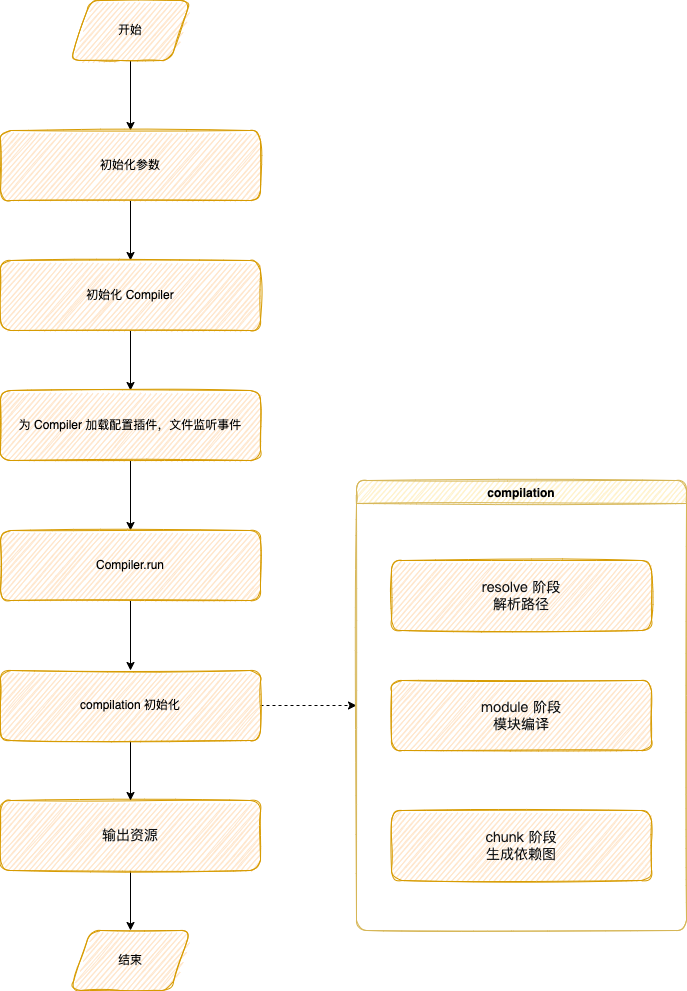

The diagram above was exported from draw.io. Its source (the exported page's mxGraphModel, read from the mxfile embedded in the PNG):
<mxGraphModel dx="2066" dy="1154" grid="1" gridSize="10" guides="1" tooltips="1" connect="1" arrows="1" fold="1" page="1" pageScale="1" pageWidth="827" pageHeight="1169" math="0" shadow="0">
  <root>
    <mxCell id="uGSKSrA3LAfZwG3-zrWV-0" />
    <mxCell id="uGSKSrA3LAfZwG3-zrWV-1" parent="uGSKSrA3LAfZwG3-zrWV-0" />
    <mxCell id="ASY-ElIDbSa96s8PY4id-0" style="edgeStyle=orthogonalEdgeStyle;rounded=0;orthogonalLoop=1;jettySize=auto;html=1;exitX=0.5;exitY=1;exitDx=0;exitDy=0;" edge="1" parent="uGSKSrA3LAfZwG3-zrWV-1" source="ASY-ElIDbSa96s8PY4id-1" target="ASY-ElIDbSa96s8PY4id-3">
      <mxGeometry relative="1" as="geometry" />
    </mxCell>
    <mxCell id="ASY-ElIDbSa96s8PY4id-1" value="开始" style="shape=parallelogram;perimeter=parallelogramPerimeter;whiteSpace=wrap;html=1;fixedSize=1;fillColor=#ffe6cc;strokeColor=#d79b00;rounded=1;shadow=0;sketch=1;" vertex="1" parent="uGSKSrA3LAfZwG3-zrWV-1">
      <mxGeometry x="294" y="100" width="120" height="60" as="geometry" />
    </mxCell>
    <mxCell id="ASY-ElIDbSa96s8PY4id-2" style="edgeStyle=orthogonalEdgeStyle;rounded=0;orthogonalLoop=1;jettySize=auto;html=1;exitX=0.5;exitY=1;exitDx=0;exitDy=0;entryX=0.5;entryY=0;entryDx=0;entryDy=0;" edge="1" parent="uGSKSrA3LAfZwG3-zrWV-1" source="ASY-ElIDbSa96s8PY4id-3" target="ASY-ElIDbSa96s8PY4id-5">
      <mxGeometry relative="1" as="geometry" />
    </mxCell>
    <mxCell id="ASY-ElIDbSa96s8PY4id-3" value="初始化参数" style="rounded=1;whiteSpace=wrap;html=1;shadow=0;sketch=1;fillColor=#ffe6cc;strokeColor=#d79b00;" vertex="1" parent="uGSKSrA3LAfZwG3-zrWV-1">
      <mxGeometry x="224" y="230" width="260" height="70" as="geometry" />
    </mxCell>
    <mxCell id="ASY-ElIDbSa96s8PY4id-4" style="edgeStyle=orthogonalEdgeStyle;rounded=0;orthogonalLoop=1;jettySize=auto;html=1;exitX=0.5;exitY=1;exitDx=0;exitDy=0;entryX=0.5;entryY=0;entryDx=0;entryDy=0;" edge="1" parent="uGSKSrA3LAfZwG3-zrWV-1" source="ASY-ElIDbSa96s8PY4id-5" target="ASY-ElIDbSa96s8PY4id-7">
      <mxGeometry relative="1" as="geometry" />
    </mxCell>
    <mxCell id="ASY-ElIDbSa96s8PY4id-5" value="初始化 Compiler" style="rounded=1;whiteSpace=wrap;html=1;shadow=0;sketch=1;fillColor=#ffe6cc;strokeColor=#d79b00;" vertex="1" parent="uGSKSrA3LAfZwG3-zrWV-1">
      <mxGeometry x="224" y="360" width="260" height="70" as="geometry" />
    </mxCell>
    <mxCell id="ASY-ElIDbSa96s8PY4id-6" style="edgeStyle=orthogonalEdgeStyle;rounded=0;orthogonalLoop=1;jettySize=auto;html=1;exitX=0.5;exitY=1;exitDx=0;exitDy=0;" edge="1" parent="uGSKSrA3LAfZwG3-zrWV-1" source="ASY-ElIDbSa96s8PY4id-7" target="ASY-ElIDbSa96s8PY4id-9">
      <mxGeometry relative="1" as="geometry" />
    </mxCell>
    <mxCell id="ASY-ElIDbSa96s8PY4id-7" value="为 Compiler 加载配置插件，文件监听事件" style="rounded=1;whiteSpace=wrap;html=1;shadow=0;sketch=1;fillColor=#ffe6cc;strokeColor=#d79b00;" vertex="1" parent="uGSKSrA3LAfZwG3-zrWV-1">
      <mxGeometry x="224" y="490" width="260" height="70" as="geometry" />
    </mxCell>
    <mxCell id="ASY-ElIDbSa96s8PY4id-8" style="edgeStyle=orthogonalEdgeStyle;rounded=0;orthogonalLoop=1;jettySize=auto;html=1;exitX=0.5;exitY=1;exitDx=0;exitDy=0;" edge="1" parent="uGSKSrA3LAfZwG3-zrWV-1" source="ASY-ElIDbSa96s8PY4id-9" target="ASY-ElIDbSa96s8PY4id-15">
      <mxGeometry relative="1" as="geometry" />
    </mxCell>
    <mxCell id="ASY-ElIDbSa96s8PY4id-9" value="Compiler.run" style="rounded=1;whiteSpace=wrap;html=1;shadow=0;sketch=1;fillColor=#ffe6cc;strokeColor=#d79b00;" vertex="1" parent="uGSKSrA3LAfZwG3-zrWV-1">
      <mxGeometry x="224" y="630" width="260" height="70" as="geometry" />
    </mxCell>
    <mxCell id="ASY-ElIDbSa96s8PY4id-10" style="edgeStyle=orthogonalEdgeStyle;rounded=0;orthogonalLoop=1;jettySize=auto;html=1;exitX=0.5;exitY=1;exitDx=0;exitDy=0;" edge="1" parent="uGSKSrA3LAfZwG3-zrWV-1" source="ASY-ElIDbSa96s8PY4id-11" target="ASY-ElIDbSa96s8PY4id-12">
      <mxGeometry relative="1" as="geometry" />
    </mxCell>
    <mxCell id="ASY-ElIDbSa96s8PY4id-11" value="&lt;font color=&quot;#121416&quot; face=&quot;pingfang sc&quot;&gt;&lt;span style=&quot;font-size: 14px&quot;&gt;输出资源&lt;br&gt;&lt;/span&gt;&lt;/font&gt;" style="rounded=1;whiteSpace=wrap;html=1;shadow=0;sketch=1;fillColor=#ffe6cc;strokeColor=#d79b00;" vertex="1" parent="uGSKSrA3LAfZwG3-zrWV-1">
      <mxGeometry x="224" y="900" width="260" height="70" as="geometry" />
    </mxCell>
    <mxCell id="ASY-ElIDbSa96s8PY4id-12" value="结束" style="shape=parallelogram;perimeter=parallelogramPerimeter;whiteSpace=wrap;html=1;fixedSize=1;fillColor=#ffe6cc;strokeColor=#d79b00;rounded=1;shadow=0;sketch=1;" vertex="1" parent="uGSKSrA3LAfZwG3-zrWV-1">
      <mxGeometry x="294" y="1030" width="120" height="60" as="geometry" />
    </mxCell>
    <mxCell id="ASY-ElIDbSa96s8PY4id-13" style="edgeStyle=orthogonalEdgeStyle;rounded=0;orthogonalLoop=1;jettySize=auto;html=1;exitX=1;exitY=0.5;exitDx=0;exitDy=0;entryX=0;entryY=0.5;entryDx=0;entryDy=0;dashed=1;" edge="1" parent="uGSKSrA3LAfZwG3-zrWV-1" source="ASY-ElIDbSa96s8PY4id-15" target="ASY-ElIDbSa96s8PY4id-16">
      <mxGeometry relative="1" as="geometry" />
    </mxCell>
    <mxCell id="ASY-ElIDbSa96s8PY4id-14" style="edgeStyle=orthogonalEdgeStyle;rounded=0;orthogonalLoop=1;jettySize=auto;html=1;exitX=0.5;exitY=1;exitDx=0;exitDy=0;" edge="1" parent="uGSKSrA3LAfZwG3-zrWV-1" source="ASY-ElIDbSa96s8PY4id-15" target="ASY-ElIDbSa96s8PY4id-11">
      <mxGeometry relative="1" as="geometry" />
    </mxCell>
    <mxCell id="ASY-ElIDbSa96s8PY4id-15" value="compilation 初始化" style="rounded=1;whiteSpace=wrap;html=1;shadow=0;sketch=1;fillColor=#ffe6cc;strokeColor=#d79b00;" vertex="1" parent="uGSKSrA3LAfZwG3-zrWV-1">
      <mxGeometry x="224" y="770" width="260" height="70" as="geometry" />
    </mxCell>
    <mxCell id="ASY-ElIDbSa96s8PY4id-16" value="compilation" style="swimlane;rounded=1;shadow=0;sketch=1;fillColor=#fff2cc;strokeColor=#d6b656;" vertex="1" parent="uGSKSrA3LAfZwG3-zrWV-1">
      <mxGeometry x="580" y="580" width="330" height="450" as="geometry" />
    </mxCell>
    <mxCell id="ASY-ElIDbSa96s8PY4id-17" value="&lt;span style=&quot;color: rgb(18 , 20 , 22) ; font-family: &amp;#34;pingfang sc&amp;#34; ; font-size: 14px&quot;&gt;resolve 阶段&lt;br&gt;解析路径&lt;/span&gt;" style="rounded=1;whiteSpace=wrap;html=1;shadow=0;sketch=1;fillColor=#ffe6cc;strokeColor=#d79b00;" vertex="1" parent="ASY-ElIDbSa96s8PY4id-16">
      <mxGeometry x="35" y="80" width="260" height="70" as="geometry" />
    </mxCell>
    <mxCell id="ASY-ElIDbSa96s8PY4id-18" value="&lt;font color=&quot;#121416&quot; face=&quot;pingfang sc&quot;&gt;&lt;span style=&quot;font-size: 14px&quot;&gt;module 阶段&lt;br&gt;模块编译&lt;/span&gt;&lt;/font&gt;" style="rounded=1;whiteSpace=wrap;html=1;shadow=0;sketch=1;fillColor=#ffe6cc;strokeColor=#d79b00;" vertex="1" parent="ASY-ElIDbSa96s8PY4id-16">
      <mxGeometry x="35" y="200" width="260" height="70" as="geometry" />
    </mxCell>
    <mxCell id="ASY-ElIDbSa96s8PY4id-19" value="&lt;font color=&quot;#121416&quot; face=&quot;pingfang sc&quot;&gt;&lt;span style=&quot;font-size: 14px&quot;&gt;chunk 阶段&lt;br&gt;生成依赖图&lt;br&gt;&lt;/span&gt;&lt;/font&gt;" style="rounded=1;whiteSpace=wrap;html=1;shadow=0;sketch=1;fillColor=#ffe6cc;strokeColor=#d79b00;" vertex="1" parent="ASY-ElIDbSa96s8PY4id-16">
      <mxGeometry x="35" y="330" width="260" height="70" as="geometry" />
    </mxCell>
  </root>
</mxGraphModel>